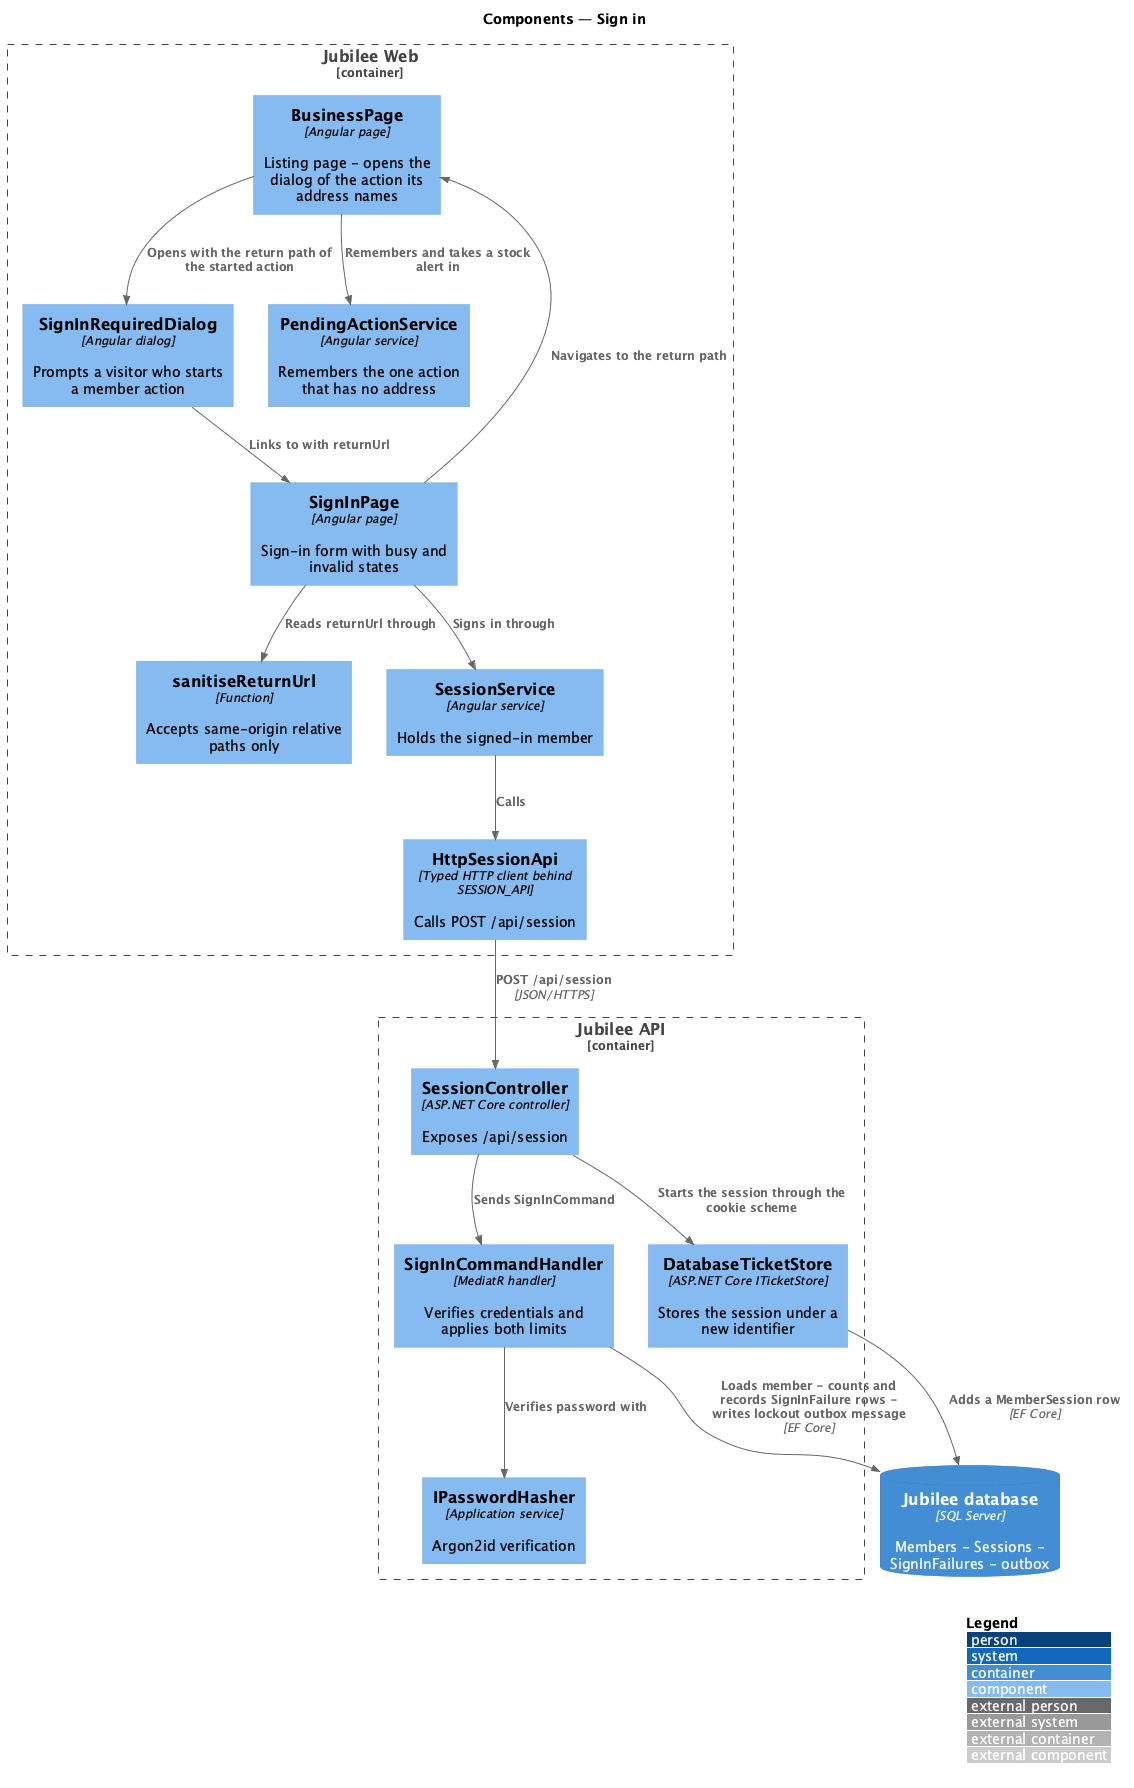

The diagram above was rendered by PlantUML. Its source (embedded in the PNG):
@startuml
!include <C4/C4_Component>
LAYOUT_WITH_LEGEND()
title Components — Sign in

Container_Boundary(web, "Jubilee Web") {
  Component(origin, "BusinessPage", "Angular page", "Listing page - opens the dialog of the action its address names")
  Component(dialog, "SignInRequiredDialog", "Angular dialog", "Prompts a visitor who starts a member action")
  Component(page, "SignInPage", "Angular page", "Sign-in form with busy and invalid states")
  Component(sanitise, "sanitiseReturnUrl", "Function", "Accepts same-origin relative paths only")
  Component(pending, "PendingActionService", "Angular service", "Remembers the one action that has no address")
  Component(session, "SessionService", "Angular service", "Holds the signed-in member")
  Component(client, "HttpSessionApi", "Typed HTTP client behind SESSION_API", "Calls POST /api/session")
}
Container_Boundary(api, "Jubilee API") {
  Component(ctrl, "SessionController", "ASP.NET Core controller", "Exposes /api/session")
  Component(handler, "SignInCommandHandler", "MediatR handler", "Verifies credentials and applies both limits")
  Component(hasher, "IPasswordHasher", "Application service", "Argon2id verification")
  Component(tickets, "DatabaseTicketStore", "ASP.NET Core ITicketStore", "Stores the session under a new identifier")
}
ContainerDb(db, "Jubilee database", "SQL Server", "Members - Sessions - SignInFailures - outbox")

Rel(origin, dialog, "Opens with the return path of the started action")
Rel(origin, pending, "Remembers and takes a stock alert in")
Rel(dialog, page, "Links to with returnUrl")
Rel(page, sanitise, "Reads returnUrl through")
Rel(page, session, "Signs in through")
Rel(page, origin, "Navigates to the return path")
Rel(session, client, "Calls")
Rel(client, ctrl, "POST /api/session", "JSON/HTTPS")
Rel(ctrl, handler, "Sends SignInCommand")
Rel(ctrl, tickets, "Starts the session through the cookie scheme")
Rel(handler, hasher, "Verifies password with")
Rel(handler, db, "Loads member - counts and records SignInFailure rows - writes lockout outbox message", "EF Core")
Rel(tickets, db, "Adds a MemberSession row", "EF Core")
@enduml